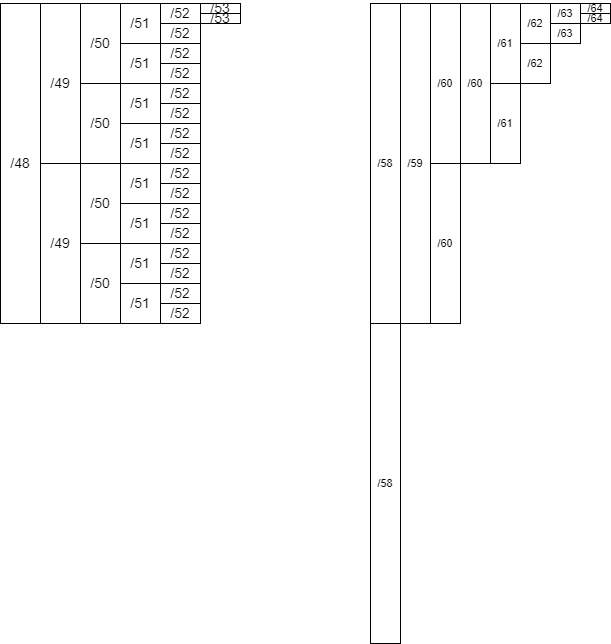

The diagram above was exported from draw.io. Its source (the exported page's mxGraphModel, read from the mxfile embedded in the PNG):
<mxGraphModel dx="712" dy="579" grid="1" gridSize="10" guides="1" tooltips="1" connect="1" arrows="1" fold="1" page="1" pageScale="1" pageWidth="827" pageHeight="1169" math="0" shadow="0">
  <root>
    <mxCell id="0" />
    <mxCell id="1" parent="0" />
    <mxCell id="397" value="/48" style="whiteSpace=wrap;html=1;fontSize=14;" vertex="1" parent="1">
      <mxGeometry x="80" y="40" width="40" height="320" as="geometry" />
    </mxCell>
    <mxCell id="398" value="/49" style="whiteSpace=wrap;html=1;fontSize=14;" vertex="1" parent="1">
      <mxGeometry x="120" y="40" width="40" height="160" as="geometry" />
    </mxCell>
    <mxCell id="399" value="/49" style="whiteSpace=wrap;html=1;fontSize=14;" vertex="1" parent="1">
      <mxGeometry x="120" y="200" width="40" height="160" as="geometry" />
    </mxCell>
    <mxCell id="400" value="/50" style="whiteSpace=wrap;html=1;fontSize=14;" vertex="1" parent="1">
      <mxGeometry x="160" y="40" width="40" height="80" as="geometry" />
    </mxCell>
    <mxCell id="401" value="/50" style="whiteSpace=wrap;html=1;fontSize=14;" vertex="1" parent="1">
      <mxGeometry x="160" y="120" width="40" height="80" as="geometry" />
    </mxCell>
    <mxCell id="402" value="/50" style="whiteSpace=wrap;html=1;fontSize=14;" vertex="1" parent="1">
      <mxGeometry x="160" y="200" width="40" height="80" as="geometry" />
    </mxCell>
    <mxCell id="403" value="/50" style="whiteSpace=wrap;html=1;fontSize=14;" vertex="1" parent="1">
      <mxGeometry x="160" y="280" width="40" height="80" as="geometry" />
    </mxCell>
    <mxCell id="404" value="/51" style="whiteSpace=wrap;html=1;fontSize=14;" vertex="1" parent="1">
      <mxGeometry x="200" y="40" width="40" height="40" as="geometry" />
    </mxCell>
    <mxCell id="408" value="/51" style="whiteSpace=wrap;html=1;fontSize=14;" vertex="1" parent="1">
      <mxGeometry x="200" y="80" width="40" height="40" as="geometry" />
    </mxCell>
    <mxCell id="409" value="/51" style="whiteSpace=wrap;html=1;fontSize=14;" vertex="1" parent="1">
      <mxGeometry x="200" y="120" width="40" height="40" as="geometry" />
    </mxCell>
    <mxCell id="410" value="/51" style="whiteSpace=wrap;html=1;fontSize=14;" vertex="1" parent="1">
      <mxGeometry x="200" y="160" width="40" height="40" as="geometry" />
    </mxCell>
    <mxCell id="411" value="/51" style="whiteSpace=wrap;html=1;fontSize=14;" vertex="1" parent="1">
      <mxGeometry x="200" y="200" width="40" height="40" as="geometry" />
    </mxCell>
    <mxCell id="412" value="/51" style="whiteSpace=wrap;html=1;fontSize=14;" vertex="1" parent="1">
      <mxGeometry x="200" y="240" width="40" height="40" as="geometry" />
    </mxCell>
    <mxCell id="413" value="/51" style="whiteSpace=wrap;html=1;fontSize=14;" vertex="1" parent="1">
      <mxGeometry x="200" y="280" width="40" height="40" as="geometry" />
    </mxCell>
    <mxCell id="414" value="/51" style="whiteSpace=wrap;html=1;fontSize=14;" vertex="1" parent="1">
      <mxGeometry x="200" y="320" width="40" height="40" as="geometry" />
    </mxCell>
    <mxCell id="415" value="/52" style="whiteSpace=wrap;html=1;fontSize=14;" vertex="1" parent="1">
      <mxGeometry x="240" y="40" width="40" height="20" as="geometry" />
    </mxCell>
    <mxCell id="423" value="/52" style="whiteSpace=wrap;html=1;fontSize=14;" vertex="1" parent="1">
      <mxGeometry x="240" y="60" width="40" height="20" as="geometry" />
    </mxCell>
    <mxCell id="424" value="/52" style="whiteSpace=wrap;html=1;fontSize=14;" vertex="1" parent="1">
      <mxGeometry x="240" y="80" width="40" height="20" as="geometry" />
    </mxCell>
    <mxCell id="425" value="/52" style="whiteSpace=wrap;html=1;fontSize=14;" vertex="1" parent="1">
      <mxGeometry x="240" y="100" width="40" height="20" as="geometry" />
    </mxCell>
    <mxCell id="426" value="/52" style="whiteSpace=wrap;html=1;fontSize=14;" vertex="1" parent="1">
      <mxGeometry x="240" y="120" width="40" height="20" as="geometry" />
    </mxCell>
    <mxCell id="427" value="/52" style="whiteSpace=wrap;html=1;fontSize=14;" vertex="1" parent="1">
      <mxGeometry x="240" y="140" width="40" height="20" as="geometry" />
    </mxCell>
    <mxCell id="428" value="/52" style="whiteSpace=wrap;html=1;fontSize=14;" vertex="1" parent="1">
      <mxGeometry x="240" y="160" width="40" height="20" as="geometry" />
    </mxCell>
    <mxCell id="429" value="/52" style="whiteSpace=wrap;html=1;fontSize=14;" vertex="1" parent="1">
      <mxGeometry x="240" y="180" width="40" height="20" as="geometry" />
    </mxCell>
    <mxCell id="430" value="/52" style="whiteSpace=wrap;html=1;fontSize=14;" vertex="1" parent="1">
      <mxGeometry x="240" y="200" width="40" height="20" as="geometry" />
    </mxCell>
    <mxCell id="431" value="/52" style="whiteSpace=wrap;html=1;fontSize=14;" vertex="1" parent="1">
      <mxGeometry x="240" y="220" width="40" height="20" as="geometry" />
    </mxCell>
    <mxCell id="432" value="/52" style="whiteSpace=wrap;html=1;fontSize=14;" vertex="1" parent="1">
      <mxGeometry x="240" y="240" width="40" height="20" as="geometry" />
    </mxCell>
    <mxCell id="433" value="/52" style="whiteSpace=wrap;html=1;fontSize=14;" vertex="1" parent="1">
      <mxGeometry x="240" y="260" width="40" height="20" as="geometry" />
    </mxCell>
    <mxCell id="434" value="/52" style="whiteSpace=wrap;html=1;fontSize=14;" vertex="1" parent="1">
      <mxGeometry x="240" y="280" width="40" height="20" as="geometry" />
    </mxCell>
    <mxCell id="435" value="/52" style="whiteSpace=wrap;html=1;fontSize=14;" vertex="1" parent="1">
      <mxGeometry x="240" y="300" width="40" height="20" as="geometry" />
    </mxCell>
    <mxCell id="436" value="/52" style="whiteSpace=wrap;html=1;fontSize=14;" vertex="1" parent="1">
      <mxGeometry x="240" y="320" width="40" height="20" as="geometry" />
    </mxCell>
    <mxCell id="437" value="/52" style="whiteSpace=wrap;html=1;fontSize=14;" vertex="1" parent="1">
      <mxGeometry x="240" y="340" width="40" height="20" as="geometry" />
    </mxCell>
    <mxCell id="438" value="/53" style="whiteSpace=wrap;html=1;fontSize=14;" vertex="1" parent="1">
      <mxGeometry x="280" y="40" width="40" height="10" as="geometry" />
    </mxCell>
    <mxCell id="439" value="/53" style="whiteSpace=wrap;html=1;fontSize=14;" vertex="1" parent="1">
      <mxGeometry x="280" y="50" width="40" height="10" as="geometry" />
    </mxCell>
    <mxCell id="441" value="/63" style="whiteSpace=wrap;html=1;fontSize=11;" vertex="1" parent="1">
      <mxGeometry x="630" y="40" width="30" height="20" as="geometry" />
    </mxCell>
    <mxCell id="448" value="/64" style="whiteSpace=wrap;html=1;fontSize=11;" vertex="1" parent="1">
      <mxGeometry x="660" y="40" width="30" height="10" as="geometry" />
    </mxCell>
    <mxCell id="450" value="/63" style="whiteSpace=wrap;html=1;fontSize=11;" vertex="1" parent="1">
      <mxGeometry x="630" y="60" width="30" height="20" as="geometry" />
    </mxCell>
    <mxCell id="451" value="/62" style="whiteSpace=wrap;html=1;fontSize=11;" vertex="1" parent="1">
      <mxGeometry x="600" y="40" width="30" height="40" as="geometry" />
    </mxCell>
    <mxCell id="453" value="/64" style="whiteSpace=wrap;html=1;fontSize=11;" vertex="1" parent="1">
      <mxGeometry x="660" y="50" width="30" height="10" as="geometry" />
    </mxCell>
    <mxCell id="454" value="/61" style="whiteSpace=wrap;html=1;fontSize=11;" vertex="1" parent="1">
      <mxGeometry x="570" y="40" width="30" height="80" as="geometry" />
    </mxCell>
    <mxCell id="455" value="/62" style="whiteSpace=wrap;html=1;fontSize=11;" vertex="1" parent="1">
      <mxGeometry x="600" y="80" width="30" height="40" as="geometry" />
    </mxCell>
    <mxCell id="456" value="/61" style="whiteSpace=wrap;html=1;fontSize=11;" vertex="1" parent="1">
      <mxGeometry x="570" y="120" width="30" height="80" as="geometry" />
    </mxCell>
    <mxCell id="457" value="/60" style="whiteSpace=wrap;html=1;fontSize=11;" vertex="1" parent="1">
      <mxGeometry x="540" y="40" width="30" height="160" as="geometry" />
    </mxCell>
    <mxCell id="458" value="/60" style="whiteSpace=wrap;html=1;fontSize=11;" vertex="1" parent="1">
      <mxGeometry x="510" y="40" width="30" height="160" as="geometry" />
    </mxCell>
    <mxCell id="459" value="/60" style="whiteSpace=wrap;html=1;fontSize=11;" vertex="1" parent="1">
      <mxGeometry x="510" y="200" width="30" height="160" as="geometry" />
    </mxCell>
    <mxCell id="460" value="/59" style="whiteSpace=wrap;html=1;fontSize=11;" vertex="1" parent="1">
      <mxGeometry x="480" y="40" width="30" height="320" as="geometry" />
    </mxCell>
    <mxCell id="461" value="/58" style="whiteSpace=wrap;html=1;fontSize=11;" vertex="1" parent="1">
      <mxGeometry x="450" y="40" width="30" height="320" as="geometry" />
    </mxCell>
    <mxCell id="462" value="/58" style="whiteSpace=wrap;html=1;fontSize=11;" vertex="1" parent="1">
      <mxGeometry x="450" y="360" width="30" height="320" as="geometry" />
    </mxCell>
  </root>
</mxGraphModel>